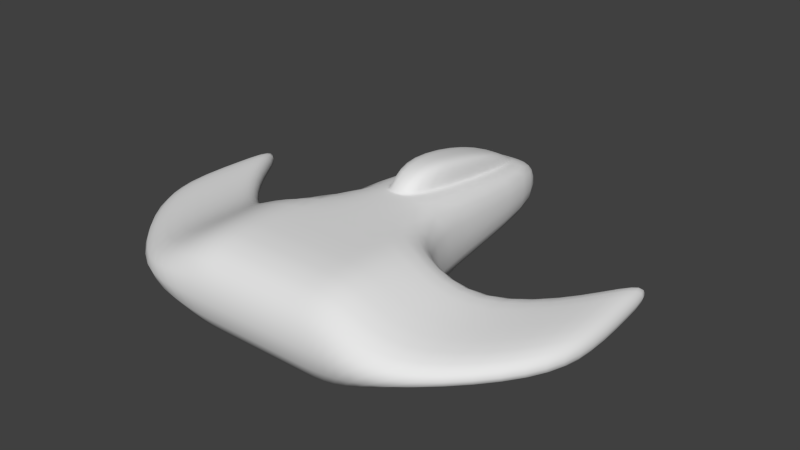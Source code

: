 # Source: dumbEnemy.blend  (saved by Blender 2.76.0; exported with 4.5.12 LTS)
import bpy
from mathutils import Matrix  # noqa: F401  (used for matrix-valued properties, if any)

bpy.ops.wm.read_factory_settings(use_empty=True)
scene = bpy.context.scene
scene.name = 'Scene'

# ---- collections
col_collection_1 = bpy.data.collections.new('Collection 1'); scene.collection.children.link(col_collection_1)

# ---- world
world_world = bpy.data.worlds.new('World'); scene.world = world_world
world_world.color = (0.05088, 0.05088, 0.05088)
world_world.use_sun_shadow = False
world_world.sun_shadow_jitter_overblur = 0.0
world_world.cycles.sampling_method = 'MANUAL'
world_world.cycles.sample_map_resolution = 256

# ---- meshes
me_cube = bpy.data.meshes.new('Cube')
me_cube.from_pydata([(-1.0, -1.0, -1.0), (-1.0, -1.0, 1.0), (-1.0, 1.0, -1.0), (-1.0, 1.0, 1.0), (0.0, 1.0, 1.0), (0.0, 1.0, -1.0), (0.0, -1.0, 1.0), (0.0, -1.0, -1.0), (-1.0, 2.997, 1.0), (-1.0, 2.997, -1.0), (0.0, 2.997, -1.0), (0.0, 2.997, 1.0), (-1.669, -1.0, -1.0), (-1.669, -1.0, 1.0), (-1.669, 1.0, 1.0), (-1.669, 1.0, -1.0), (-1.669, 2.017, 1.0), (-1.669, 2.017, -1.0), (-1.0, 6.653, 0.5508), (-1.0, 6.653, -0.5508), (0.0, 6.653, -0.5508), (0.0, 6.653, 0.5508), (-2.874, -1.0, -0.2874), (-2.874, -1.0, 0.2874), (-2.874, 1.0, 0.2874), (-2.874, 1.0, -0.2874), (-2.874, 2.017, 0.2874), (-2.874, 2.017, -0.2874), (-4.395, 0.4591, -0.2874), (-4.395, 0.4591, 0.2874), (-4.237, 2.453, 0.2874), (-4.237, 2.453, -0.2874), (-4.157, 3.467, 0.2874), (-4.157, 3.467, -0.2874), (-5.006, 1.753, -0.2874), (-5.006, 1.753, 0.2874), (-4.848, 3.747, 0.2874), (-4.848, 3.747, -0.2874), (-4.768, 4.761, 0.2874), (-4.768, 4.761, -0.2874), (-0.2564, 7.318, 0.2756), (-0.2564, 7.318, -0.2756), (0.0, 7.318, -0.2756), (0.0, 7.318, 0.2756), (-0.4569, 2.997, 1.0), (0.0, 2.997, 1.0), (-0.4569, 6.653, 0.5508), (0.0, 6.653, 0.5508), (-0.4569, 3.612, 1.532), (0.0, 3.612, 1.532), (-0.4569, 5.756, 1.083), (0.0, 5.756, 1.083), (0.0, 3.043, 1.04), (-0.4569, 3.043, 1.04), (-0.4569, 6.586, 0.5906), (0.0, 6.586, 0.5906)], [], [(1, 3, 14, 13), (6, 1, 0, 7), (6, 4, 3, 1), (0, 2, 5, 7), (3, 4, 11, 8), (10, 9, 19, 20), (5, 2, 9, 10), (2, 0, 12, 15), (16, 17, 27, 26), (17, 15, 25, 27), (9, 2, 15, 17), (0, 1, 13, 12), (8, 9, 17, 16), (3, 8, 16, 14), (20, 19, 41, 42), (18, 8, 44, 46), (9, 8, 18, 19), (25, 22, 28, 31), (24, 26, 32, 30), (12, 13, 23, 22), (14, 16, 26, 24), (15, 12, 22, 25), (13, 14, 24, 23), (32, 33, 39, 38), (33, 31, 37, 39), (23, 24, 30, 29), (27, 25, 31, 33), (26, 27, 33, 32), (22, 23, 29, 28), (35, 36, 37, 34), (37, 36, 38, 39), (28, 29, 35, 34), (30, 32, 38, 36), (31, 28, 34, 37), (29, 30, 36, 35), (40, 43, 42, 41), (18, 21, 43, 40), (19, 18, 40, 41), (53, 52, 49, 48), (8, 11, 45, 44), (21, 18, 46, 47), (48, 49, 51, 50), (54, 53, 48, 50), (55, 54, 50, 51), (47, 46, 54, 55), (46, 44, 53, 54), (44, 45, 52, 53)])
me_cube.polygons.foreach_set('use_smooth', [True] * 47)
me_cube.use_remesh_preserve_volume = False
me_cube.use_remesh_preserve_attributes = False
me_cube.use_mirror_vertex_groups = False
me_cube.update()

# ---- objects
ob_cube = bpy.data.objects.new('Cube', me_cube)

# ---- transforms, parenting, visibility, modifiers, constraints
ob_cube.location = (0.0, 0.0, 0.0)
ob_cube.scale = (0.5533, 0.5533, 0.5533)
ob_cube.lineart.crease_threshold = 0.0
_m = ob_cube.modifiers.new('Mirror', 'MIRROR')
_m.use_clip = True
_m = ob_cube.modifiers.new('Subsurf', 'SUBSURF')
_m.uv_smooth = 'PRESERVE_CORNERS'
_m.quality = 2
_m.show_only_control_edges = False

# ---- collection membership
col_collection_1.objects.link(ob_cube)

# ---- scene / render settings (as saved in the file)
scene.frame_start = 1; scene.frame_end = 250; scene.frame_set(1)
scene.render.engine = 'BLENDER_EEVEE_NEXT'
scene.render.resolution_percentage = 50
scene.render.dither_intensity = 0.0
scene.cycles.use_denoising = False
scene.cycles.samples = 10
scene.cycles.sampling_pattern = 'TABULATED_SOBOL'
scene.cycles.light_sampling_threshold = 0.0
scene.cycles.use_adaptive_sampling = False
scene.cycles.use_light_tree = False
scene.cycles.blur_glossy = 0.0
scene.cycles.pixel_filter_type = 'GAUSSIAN'
scene.cycles.sample_clamp_indirect = 0.0
scene.view_settings.view_transform = 'Standard'
bpy.context.view_layer.update()

# ---- added for rendering (the .blend has no active camera and no usable light): camera, sun
cam_auto = bpy.data.cameras.new('AutoCamera')
cam_auto.lens = 50.0
cam_auto.sensor_width = 36.0
cam_auto.clip_end = 1000.0
ob_auto_camera = bpy.data.objects.new('AutoCamera', cam_auto)
scene.collection.objects.link(ob_auto_camera)
ob_auto_camera.location = (6.78856, -6.39835, 5.57811)
ob_auto_camera.rotation_euler = (1.09748, -7.21219e-08, 0.694738)
scene.camera = ob_auto_camera
light_auto_sun = bpy.data.lights.new('AutoSun', 'SUN')
light_auto_sun.energy = 3.0
light_auto_sun.angle = 0.0523599
ob_auto_sun = bpy.data.objects.new('AutoSun', light_auto_sun)
scene.collection.objects.link(ob_auto_sun)
ob_auto_sun.rotation_euler = (0.872665, 0.174533, 0.523599)
bpy.context.view_layer.update()
